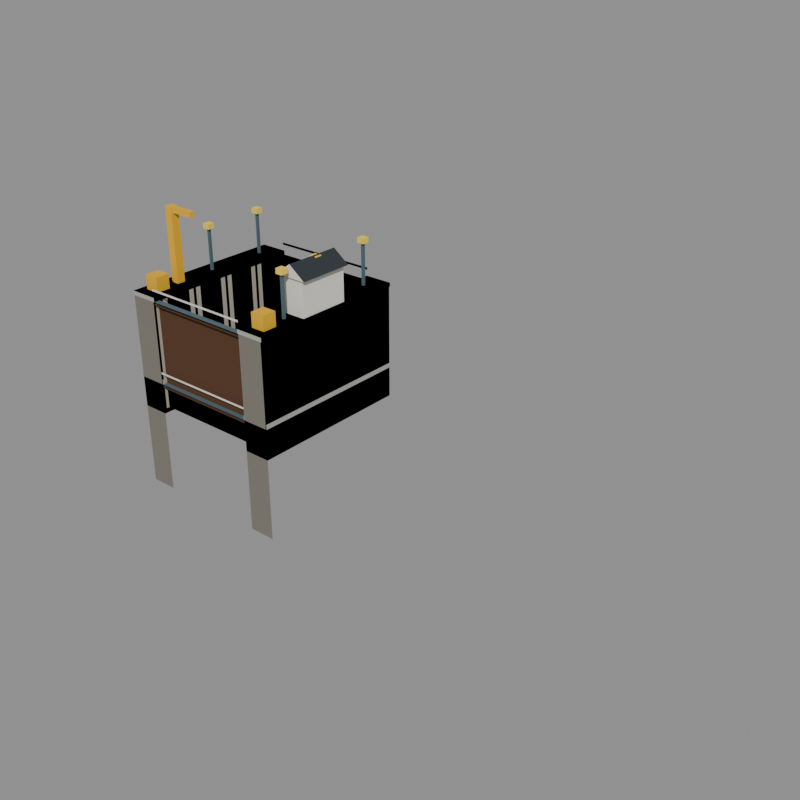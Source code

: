 # Source: lock.blend  (saved by Blender 5.2.44; exported with 4.5.12 LTS)
import bpy
from mathutils import Matrix  # noqa: F401  (used for matrix-valued properties, if any)

bpy.ops.wm.read_factory_settings(use_empty=True)
scene = bpy.context.scene
scene.name = 'model'

# ---- collections
col_reference = bpy.data.collections.new('reference'); scene.collection.children.link(col_reference)
col_lower = bpy.data.collections.new('lower'); scene.collection.children.link(col_lower)
col_middle = bpy.data.collections.new('middle'); scene.collection.children.link(col_middle)
col_upper = bpy.data.collections.new('upper'); scene.collection.children.link(col_upper)

# ---- materials (node trees are filled in below, after node groups)
mat_stone_dark = bpy.data.materials.new('stone_dark')
mat_stone_dark.diffuse_color = (0.196, 0.1789, 0.1473, 1.0)
mat_concrete = bpy.data.materials.new('concrete')
mat_concrete.diffuse_color = (0.3931, 0.3931, 0.3547, 1.0)
mat_stone = bpy.data.materials.new('stone')
mat_stone.diffuse_color = (0.448, 0.4064, 0.3185, 1.0)
mat_steel = bpy.data.materials.new('steel')
mat_steel.diffuse_color = (0.07324, 0.1329, 0.1549, 1.0)
mat_lamp_yellow = bpy.data.materials.new('lamp_yellow')
mat_lamp_yellow.diffuse_color = (0.9551, 0.6921, 0.07324, 1.0)
mat_wood_dark = bpy.data.materials.new('wood_dark')
mat_wood_dark.diffuse_color = (0.08898, 0.03631, 0.01341, 1.0)
mat_cream = bpy.data.materials.new('cream')
mat_cream.diffuse_color = (0.7106, 0.5542, 0.2846, 1.0)
mat_plaster_white = bpy.data.materials.new('plaster_white')
mat_plaster_white.diffuse_color = (0.7874, 0.7678, 0.6921, 1.0)
mat_hazard_yellow = bpy.data.materials.new('hazard_yellow')
mat_hazard_yellow.diffuse_color = (0.8276, 0.448, 0.01341, 1.0)
mat_roof_dark = bpy.data.materials.new('roof_dark')
mat_roof_dark.diffuse_color = (0.02721, 0.0331, 0.03968, 1.0)
mat_glass_dark = bpy.data.materials.new('glass_dark')
mat_glass_dark.diffuse_color = (0.02198, 0.07324, 0.1329, 1.0)

# ---- material node trees
mat_stone_dark.use_nodes = True; mat_stone_dark.node_tree.nodes.clear()
_N = mat_stone_dark.node_tree.nodes; _L = mat_stone_dark.node_tree.links
n0 = _N.new('ShaderNodeBsdfPrincipled'); n0.name = 'Principled BSDF'; n0.location = (-200, 100)
n0.inputs[0].default_value = (0.196, 0.1789, 0.1473, 1.0)
n0.inputs[2].default_value = 1.0
n0.inputs[10].default_value = 0.005
n1 = _N.new('ShaderNodeOutputMaterial'); n1.name = 'Material Output'; n1.location = (200, 100)
_L.new(n0.outputs[0], n1.inputs[0])
n1.is_active_output = True
mat_concrete.use_nodes = True; mat_concrete.node_tree.nodes.clear()
_N = mat_concrete.node_tree.nodes; _L = mat_concrete.node_tree.links
n0 = _N.new('ShaderNodeBsdfPrincipled'); n0.name = 'Principled BSDF'; n0.location = (-200, 100)
n0.inputs[0].default_value = (0.3931, 0.3931, 0.3547, 1.0)
n0.inputs[2].default_value = 1.0
n0.inputs[10].default_value = 0.005
n1 = _N.new('ShaderNodeOutputMaterial'); n1.name = 'Material Output'; n1.location = (200, 100)
_L.new(n0.outputs[0], n1.inputs[0])
n1.is_active_output = True
mat_stone.use_nodes = True; mat_stone.node_tree.nodes.clear()
_N = mat_stone.node_tree.nodes; _L = mat_stone.node_tree.links
n0 = _N.new('ShaderNodeBsdfPrincipled'); n0.name = 'Principled BSDF'; n0.location = (-200, 100)
n0.inputs[0].default_value = (0.448, 0.4064, 0.3185, 1.0)
n0.inputs[2].default_value = 1.0
n0.inputs[10].default_value = 0.005
n1 = _N.new('ShaderNodeOutputMaterial'); n1.name = 'Material Output'; n1.location = (200, 100)
_L.new(n0.outputs[0], n1.inputs[0])
n1.is_active_output = True
mat_steel.use_nodes = True; mat_steel.node_tree.nodes.clear()
_N = mat_steel.node_tree.nodes; _L = mat_steel.node_tree.links
n0 = _N.new('ShaderNodeBsdfPrincipled'); n0.name = 'Principled BSDF'; n0.location = (-200, 100)
n0.inputs[0].default_value = (0.07324, 0.1329, 0.1549, 1.0)
n0.inputs[2].default_value = 1.0
n0.inputs[10].default_value = 0.005
n1 = _N.new('ShaderNodeOutputMaterial'); n1.name = 'Material Output'; n1.location = (200, 100)
_L.new(n0.outputs[0], n1.inputs[0])
n1.is_active_output = True
mat_lamp_yellow.use_nodes = True; mat_lamp_yellow.node_tree.nodes.clear()
_N = mat_lamp_yellow.node_tree.nodes; _L = mat_lamp_yellow.node_tree.links
n0 = _N.new('ShaderNodeBsdfPrincipled'); n0.name = 'Principled BSDF'; n0.location = (-200, 100)
n0.inputs[0].default_value = (0.9551, 0.6921, 0.07324, 1.0)
n0.inputs[2].default_value = 1.0
n0.inputs[10].default_value = 0.005
n1 = _N.new('ShaderNodeOutputMaterial'); n1.name = 'Material Output'; n1.location = (200, 100)
_L.new(n0.outputs[0], n1.inputs[0])
n1.is_active_output = True
mat_wood_dark.use_nodes = True; mat_wood_dark.node_tree.nodes.clear()
_N = mat_wood_dark.node_tree.nodes; _L = mat_wood_dark.node_tree.links
n0 = _N.new('ShaderNodeBsdfPrincipled'); n0.name = 'Principled BSDF'; n0.location = (-200, 100)
n0.inputs[0].default_value = (0.08898, 0.03631, 0.01341, 1.0)
n0.inputs[2].default_value = 1.0
n0.inputs[10].default_value = 0.005
n1 = _N.new('ShaderNodeOutputMaterial'); n1.name = 'Material Output'; n1.location = (200, 100)
_L.new(n0.outputs[0], n1.inputs[0])
n1.is_active_output = True
mat_cream.use_nodes = True; mat_cream.node_tree.nodes.clear()
_N = mat_cream.node_tree.nodes; _L = mat_cream.node_tree.links
n0 = _N.new('ShaderNodeBsdfPrincipled'); n0.name = 'Principled BSDF'; n0.location = (-200, 100)
n0.inputs[0].default_value = (0.7106, 0.5542, 0.2846, 1.0)
n0.inputs[2].default_value = 1.0
n0.inputs[10].default_value = 0.005
n1 = _N.new('ShaderNodeOutputMaterial'); n1.name = 'Material Output'; n1.location = (200, 100)
_L.new(n0.outputs[0], n1.inputs[0])
n1.is_active_output = True
mat_plaster_white.use_nodes = True; mat_plaster_white.node_tree.nodes.clear()
_N = mat_plaster_white.node_tree.nodes; _L = mat_plaster_white.node_tree.links
n0 = _N.new('ShaderNodeBsdfPrincipled'); n0.name = 'Principled BSDF'; n0.location = (-200, 100)
n0.inputs[0].default_value = (0.7874, 0.7678, 0.6921, 1.0)
n0.inputs[2].default_value = 1.0
n0.inputs[10].default_value = 0.005
n1 = _N.new('ShaderNodeOutputMaterial'); n1.name = 'Material Output'; n1.location = (200, 100)
_L.new(n0.outputs[0], n1.inputs[0])
n1.is_active_output = True
mat_hazard_yellow.use_nodes = True; mat_hazard_yellow.node_tree.nodes.clear()
_N = mat_hazard_yellow.node_tree.nodes; _L = mat_hazard_yellow.node_tree.links
n0 = _N.new('ShaderNodeBsdfPrincipled'); n0.name = 'Principled BSDF'; n0.location = (-200, 100)
n0.inputs[0].default_value = (0.8276, 0.448, 0.01341, 1.0)
n0.inputs[2].default_value = 1.0
n0.inputs[10].default_value = 0.005
n1 = _N.new('ShaderNodeOutputMaterial'); n1.name = 'Material Output'; n1.location = (200, 100)
_L.new(n0.outputs[0], n1.inputs[0])
n1.is_active_output = True
mat_roof_dark.use_nodes = True; mat_roof_dark.node_tree.nodes.clear()
_N = mat_roof_dark.node_tree.nodes; _L = mat_roof_dark.node_tree.links
n0 = _N.new('ShaderNodeBsdfPrincipled'); n0.name = 'Principled BSDF'; n0.location = (-200, 100)
n0.inputs[0].default_value = (0.02721, 0.0331, 0.03968, 1.0)
n0.inputs[2].default_value = 1.0
n0.inputs[10].default_value = 0.005
n1 = _N.new('ShaderNodeOutputMaterial'); n1.name = 'Material Output'; n1.location = (200, 100)
_L.new(n0.outputs[0], n1.inputs[0])
n1.is_active_output = True
mat_glass_dark.use_nodes = True; mat_glass_dark.node_tree.nodes.clear()
_N = mat_glass_dark.node_tree.nodes; _L = mat_glass_dark.node_tree.links
n0 = _N.new('ShaderNodeBsdfPrincipled'); n0.name = 'Principled BSDF'; n0.location = (-200, 100)
n0.inputs[0].default_value = (0.02198, 0.07324, 0.1329, 1.0)
n0.inputs[2].default_value = 1.0
n0.inputs[10].default_value = 0.005
n1 = _N.new('ShaderNodeOutputMaterial'); n1.name = 'Material Output'; n1.location = (200, 100)
_L.new(n0.outputs[0], n1.inputs[0])
n1.is_active_output = True

# ---- meshes
me_footprint = bpy.data.meshes.new('footprint')
me_footprint.from_pydata([(0.0, 0.0, 0.0), (48.0, 0.0, 0.0), (48.0, 16.0, 0.0), (0.0, 16.0, 0.0)], [(0, 1), (1, 2), (2, 3), (3, 0)], [])
me_footprint.update()
me_lock_lower = bpy.data.meshes.new('lock_lower')
me_lock_lower.from_pydata([(0.0, 0.0, -1.0), (2.6, 0.0, -1.0), (0.0, 0.0, 10.0), (2.6, 0.0, 10.0), (-0.1, 0.0, 10.0), (2.7, 0.0, 10.0), (-0.1, 0.0, 10.4), (2.7, 0.0, 10.4), (2.65, 1.0, -0.5), (2.65, 1.5, -0.5), (2.65, 1.5, 10.0), (2.65, 1.0, 10.0), (2.65, 4.8, -0.5), (2.65, 5.3, -0.5), (2.65, 5.3, 10.0), (2.65, 4.8, 10.0), (2.65, 8.6, -0.5), (2.65, 9.1, -0.5), (2.65, 9.1, 10.0), (2.65, 8.6, 10.0), (2.65, 12.4, -0.5), (2.65, 12.9, -0.5), (2.65, 12.9, 10.0), (2.65, 12.4, 10.0), (1.18, 3.88, 10.4), (1.42, 3.88, 10.4), (1.42, 4.12, 10.4), (1.18, 4.12, 10.4), (1.18, 3.88, 14.4), (1.42, 3.88, 14.4), (1.42, 4.12, 14.4), (1.18, 4.12, 14.4), (0.95, 3.65, 14.4), (1.65, 3.65, 14.4), (1.65, 4.35, 14.4), (0.95, 4.35, 14.4), (0.95, 3.65, 14.9), (1.65, 3.65, 14.9), (1.65, 4.35, 14.9), (0.95, 4.35, 14.9), (1.18, 13.88, 10.4), (1.42, 13.88, 10.4), (1.42, 14.12, 10.4), (1.18, 14.12, 10.4), (1.18, 13.88, 14.4), (1.42, 13.88, 14.4), (1.42, 14.12, 14.4), (1.18, 14.12, 14.4), (0.95, 13.65, 14.4), (1.65, 13.65, 14.4), (1.65, 14.35, 14.4), (0.95, 14.35, 14.4), (0.95, 13.65, 14.9), (1.65, 13.65, 14.9), (1.65, 14.35, 14.9), (0.95, 14.35, 14.9), (13.4, 0.0, -1.0), (16.0, 0.0, -1.0), (13.4, 0.0, 10.0), (16.0, 0.0, 10.0), (13.3, 0.0, 10.0), (16.1, 0.0, 10.0), (13.3, 0.0, 10.4), (16.1, 0.0, 10.4), (13.35, 1.0, 10.0), (13.35, 1.5, 10.0), (13.35, 1.5, -0.5), (13.35, 1.0, -0.5), (13.35, 4.8, 10.0), (13.35, 5.3, 10.0), (13.35, 5.3, -0.5), (13.35, 4.8, -0.5), (13.35, 8.6, 10.0), (13.35, 9.1, 10.0), (13.35, 9.1, -0.5), (13.35, 8.6, -0.5), (13.35, 12.4, 10.0), (13.35, 12.9, 10.0), (13.35, 12.9, -0.5), (13.35, 12.4, -0.5), (14.58, 3.88, 10.4), (14.82, 3.88, 10.4), (14.82, 4.12, 10.4), (14.58, 4.12, 10.4), (14.58, 3.88, 14.4), (14.82, 3.88, 14.4), (14.82, 4.12, 14.4), (14.58, 4.12, 14.4), (14.35, 3.65, 14.4), (15.05, 3.65, 14.4), (15.05, 4.35, 14.4), (14.35, 4.35, 14.4), (14.35, 3.65, 14.9), (15.05, 3.65, 14.9), (15.05, 4.35, 14.9), (14.35, 4.35, 14.9), (14.58, 13.88, 10.4), (14.82, 13.88, 10.4), (14.82, 14.12, 10.4), (14.58, 14.12, 10.4), (14.58, 13.88, 14.4), (14.82, 13.88, 14.4), (14.82, 14.12, 14.4), (14.58, 14.12, 14.4), (14.35, 13.65, 14.4), (15.05, 13.65, 14.4), (15.05, 14.35, 14.4), (14.35, 14.35, 14.4), (14.35, 13.65, 14.9), (15.05, 13.65, 14.9), (15.05, 14.35, 14.9), (14.35, 14.35, 14.9), (2.6, 15.5, -0.5), (13.4, 15.5, -0.5), (2.6, 15.5, 9.7), (13.4, 15.5, 9.7), (2.6, 15.4, 9.7), (13.4, 15.4, 9.7), (2.6, 15.4, 10.0), (13.4, 15.4, 10.0), (2.6, 15.95, 11.0), (13.4, 15.95, 11.0), (2.6, 15.95, 11.2), (13.4, 15.95, 11.2), (13.6, 5.0, 10.4), (16.0, 5.0, 10.4), (16.0, 10.0, 10.4), (13.6, 10.0, 10.4), (13.6, 5.0, 13.8), (16.0, 5.0, 13.8), (16.0, 10.0, 13.8), (13.6, 10.0, 13.8), (13.2, 4.8, 13.8), (16.4, 4.8, 13.8), (16.4, 10.2, 13.8), (13.2, 10.2, 13.8), (14.8, 4.8, 15.0), (14.8, 10.2, 15.0), (13.54, 6.2, 13.0), (13.54, 8.8, 13.0), (13.54, 8.8, 11.6), (13.54, 6.2, 11.6), (0.0, 0.0, 10.0), (2.6, 0.0, 10.0), (2.6, 0.0, -1.0), (0.0, 0.0, -1.0), (-0.1, 0.0, 10.4), (2.7, 0.0, 10.4), (2.7, 0.0, 10.0), (-0.1, 0.0, 10.0), (13.4, 0.0, 10.0), (16.0, 0.0, 10.0), (16.0, 0.0, -1.0), (13.4, 0.0, -1.0), (13.3, 0.0, 10.4), (16.1, 0.0, 10.4), (16.1, 0.0, 10.0), (13.3, 0.0, 10.0), (0.0, 16.0, 10.0), (2.6, 16.0, 10.0), (2.6, 16.0, -1.0), (0.0, 16.0, -1.0), (-0.1, 16.0, 10.4), (2.7, 16.0, 10.4), (2.7, 16.0, 10.0), (-0.1, 16.0, 10.0), (13.4, 16.0, 10.0), (16.0, 16.0, 10.0), (16.0, 16.0, -1.0), (13.4, 16.0, -1.0), (13.3, 16.0, 10.4), (16.1, 16.0, 10.4), (16.1, 16.0, 10.0), (13.3, 16.0, 10.0), (2.6, 16.0, 9.7), (13.4, 16.0, 9.7), (13.4, 16.0, -0.5), (2.6, 16.0, -0.5), (2.6, 16.0, 10.0), (13.4, 16.0, 10.0), (13.4, 16.0, 9.7), (2.6, 16.0, 9.7), (2.6, 16.0, 11.2), (13.4, 16.0, 11.2), (13.4, 16.0, 11.0), (2.6, 16.0, 11.0)], [], [(0, 1, 3, 2), (145, 0, 2, 142), (4, 5, 7, 6), (149, 4, 6, 146), (8, 9, 10, 11), (12, 13, 14, 15), (16, 17, 18, 19), (20, 21, 22, 23), (28, 29, 30, 31), (24, 25, 29, 28), (25, 26, 30, 29), (26, 27, 31, 30), (27, 24, 28, 31), (36, 37, 38, 39), (32, 33, 37, 36), (33, 34, 38, 37), (34, 35, 39, 38), (35, 32, 36, 39), (44, 45, 46, 47), (40, 41, 45, 44), (41, 42, 46, 45), (42, 43, 47, 46), (43, 40, 44, 47), (52, 53, 54, 55), (48, 49, 53, 52), (49, 50, 54, 53), (50, 51, 55, 54), (51, 48, 52, 55), (56, 57, 59, 58), (153, 56, 58, 150), (60, 61, 63, 62), (157, 60, 62, 154), (64, 65, 66, 67), (68, 69, 70, 71), (72, 73, 74, 75), (76, 77, 78, 79), (84, 85, 86, 87), (80, 81, 85, 84), (81, 82, 86, 85), (82, 83, 87, 86), (83, 80, 84, 87), (92, 93, 94, 95), (88, 89, 93, 92), (89, 90, 94, 93), (90, 91, 95, 94), (91, 88, 92, 95), (100, 101, 102, 103), (96, 97, 101, 100), (97, 98, 102, 101), (98, 99, 103, 102), (99, 96, 100, 103), (108, 109, 110, 111), (104, 105, 109, 108), (105, 106, 110, 109), (106, 107, 111, 110), (107, 104, 108, 111), (112, 113, 115, 114), (177, 112, 114, 174), (116, 117, 119, 118), (181, 116, 118, 178), (120, 121, 123, 122), (185, 120, 122, 182), (128, 129, 130, 131), (124, 125, 129, 128), (125, 126, 130, 129), (126, 127, 131, 130), (127, 124, 128, 131), (132, 136, 137, 135), (133, 134, 137, 136), (132, 133, 136), (134, 135, 137), (138, 139, 140, 141), (61, 156, 155, 63), (62, 63, 155, 154), (173, 157, 154, 170), (57, 152, 151, 59), (58, 59, 151, 150), (169, 153, 150, 166), (5, 148, 147, 7), (6, 7, 147, 146), (165, 149, 146, 162), (1, 144, 143, 3), (2, 3, 143, 142), (161, 145, 142, 158), (121, 184, 183, 123), (122, 123, 183, 182), (117, 180, 179, 119), (118, 119, 179, 178), (113, 176, 175, 115), (114, 115, 175, 174), (156, 172, 171, 155), (154, 155, 171, 170), (152, 168, 167, 151), (150, 151, 167, 166), (148, 164, 163, 147), (146, 147, 163, 162), (144, 160, 159, 143), (142, 143, 159, 158)])
me_lock_lower.polygons.foreach_set('material_index', [0, 0, 1, 1, 2, 2, 2, 2, 3, 3, 3, 3, 3, 4, 4, 4, 4, 4, 3, 3, 3, 3, 3, 4, 4, 4, 4, 4, 0, 0, 1, 1, 2, 2, 2, 2, 3, 3, 3, 3, 3, 4, 4, 4, 4, 4, 3, 3, 3, 3, 3, 4, 4, 4, 4, 4, 5, 5, 3, 3, 7, 7, 7, 7, 7, 7, 7, 9, 9, 7, 7, 10, 1, 1, 1, 0, 0, 0, 1, 1, 1, 0, 0, 0, 7, 7, 3, 3, 5, 5, 1, 1, 0, 0, 1, 1, 0, 0])
me_lock_lower.materials.append(mat_stone_dark)
me_lock_lower.materials.append(mat_concrete)
me_lock_lower.materials.append(mat_stone)
me_lock_lower.materials.append(mat_steel)
me_lock_lower.materials.append(mat_lamp_yellow)
me_lock_lower.materials.append(mat_wood_dark)
me_lock_lower.materials.append(mat_cream)
me_lock_lower.materials.append(mat_plaster_white)
me_lock_lower.materials.append(mat_hazard_yellow)
me_lock_lower.materials.append(mat_roof_dark)
me_lock_lower.materials.append(mat_glass_dark)
me_lock_lower.update()
me_lock_middle = bpy.data.meshes.new('lock_middle')
me_lock_middle.from_pydata([(0.0, 16.0, 10.0), (2.6, 16.0, 10.0), (2.6, 16.0, -1.0), (0.0, 16.0, -1.0), (2.6, 16.0, 7.0), (0.0, 16.0, 7.0), (2.6, 16.0, 10.0), (0.0, 16.0, 10.0), (0.0, 16.0, 7.0), (2.6, 16.0, 7.0), (0.0, 16.0, 10.0), (2.6, 16.0, 10.0), (-0.1, 16.0, 10.4), (2.7, 16.0, 10.4), (2.7, 16.0, 10.0), (-0.1, 16.0, 10.0), (13.4, 16.0, 10.0), (16.0, 16.0, 10.0), (16.0, 16.0, 7.0), (13.4, 16.0, 7.0), (13.3, 16.0, 10.4), (16.1, 16.0, 10.4), (16.1, 16.0, 10.0), (13.3, 16.0, 10.0), (2.6, 16.0, 9.7), (13.4, 16.0, 9.7), (13.4, 16.0, 7.5), (2.6, 16.0, 7.5), (2.6, 16.0, 10.0), (13.4, 16.0, 10.0), (13.4, 16.0, 9.7), (2.6, 16.0, 9.7), (2.65, 0.2, -0.5), (2.65, 0.7, -0.5), (2.65, 0.7, 10.0), (2.65, 0.2, 10.0), (2.65, 4.0, -0.5), (2.65, 4.5, -0.5), (2.65, 4.5, 10.0), (2.65, 4.0, 10.0), (2.65, 7.8, -0.5), (2.65, 8.3, -0.5), (2.65, 8.3, 10.0), (2.65, 7.8, 10.0), (2.65, 11.6, -0.5), (2.65, 12.1, -0.5), (2.65, 12.1, 10.0), (2.65, 11.6, 10.0), (2.6, 16.0, 11.2), (13.4, 16.0, 11.2), (13.4, 16.0, 11.0), (2.6, 16.0, 11.0), (1.18, 7.88, 10.4), (1.42, 7.88, 10.4), (1.42, 8.12, 10.4), (1.18, 8.12, 10.4), (1.18, 7.88, 14.4), (1.42, 7.88, 14.4), (1.42, 8.12, 14.4), (1.18, 8.12, 14.4), (0.95, 7.65, 14.4), (1.65, 7.65, 14.4), (1.65, 8.35, 14.4), (0.95, 8.35, 14.4), (0.95, 7.65, 14.9), (1.65, 7.65, 14.9), (1.65, 8.35, 14.9), (0.95, 8.35, 14.9), (16.0, 16.0, -1.0), (13.4, 16.0, -1.0), (16.0, 16.0, 10.0), (13.4, 16.0, 10.0), (13.4, 16.0, 7.0), (16.0, 16.0, 7.0), (13.4, 16.0, 10.0), (16.0, 16.0, 10.0), (13.35, 0.2, 10.0), (13.35, 0.7, 10.0), (13.35, 0.7, -0.5), (13.35, 0.2, -0.5), (13.35, 4.0, 10.0), (13.35, 4.5, 10.0), (13.35, 4.5, -0.5), (13.35, 4.0, -0.5), (13.35, 7.8, 10.0), (13.35, 8.3, 10.0), (13.35, 8.3, -0.5), (13.35, 7.8, -0.5), (13.35, 11.6, 10.0), (13.35, 12.1, 10.0), (13.35, 12.1, -0.5), (13.35, 11.6, -0.5), (14.58, 7.88, 10.4), (14.82, 7.88, 10.4), (14.82, 8.12, 10.4), (14.58, 8.12, 10.4), (14.58, 7.88, 14.4), (14.82, 7.88, 14.4), (14.82, 8.12, 14.4), (14.58, 8.12, 14.4), (14.35, 7.65, 14.4), (15.05, 7.65, 14.4), (15.05, 8.35, 14.4), (14.35, 8.35, 14.4), (14.35, 7.65, 14.9), (15.05, 7.65, 14.9), (15.05, 8.35, 14.9), (14.35, 8.35, 14.9), (13.4, 0.5, -0.5), (2.6, 0.5, -0.5), (13.4, 0.5, 9.7), (2.6, 0.5, 9.7), (4.0, 0.56, -0.2), (3.4, 0.56, -0.2), (3.4, 0.56, 9.4), (4.0, 0.56, 9.4), (6.3, 0.56, -0.2), (5.7, 0.56, -0.2), (5.7, 0.56, 9.4), (6.3, 0.56, 9.4), (8.6, 0.56, -0.2), (8.0, 0.56, -0.2), (8.0, 0.56, 9.4), (8.6, 0.56, 9.4), (10.9, 0.56, -0.2), (10.3, 0.56, -0.2), (10.3, 0.56, 9.4), (10.9, 0.56, 9.4), (13.2, 0.56, -0.2), (12.6, 0.56, -0.2), (12.6, 0.56, 9.4), (13.2, 0.56, 9.4), (13.4, 0.6, 9.7), (2.6, 0.6, 9.7), (13.4, 0.6, 10.0), (2.6, 0.6, 10.0), (13.4, 0.05, 11.0), (2.6, 0.05, 11.0), (13.4, 0.05, 11.2), (2.6, 0.05, 11.2), (0.6, 1.0, 10.4), (2.0, 1.0, 10.4), (2.0, 2.4, 10.4), (0.6, 2.4, 10.4), (0.6, 1.0, 11.8), (2.0, 1.0, 11.8), (2.0, 2.4, 11.8), (0.6, 2.4, 11.8), (14.0, 1.0, 10.4), (15.4, 1.0, 10.4), (15.4, 2.4, 10.4), (14.0, 2.4, 10.4), (14.0, 1.0, 11.8), (15.4, 1.0, 11.8), (15.4, 2.4, 11.8), (14.0, 2.4, 11.8), (2.6, 15.5, 7.5), (13.4, 15.5, 7.5), (2.6, 15.5, 9.7), (13.4, 15.5, 9.7), (2.6, 15.4, 9.7), (13.4, 15.4, 9.7), (2.6, 15.4, 10.0), (13.4, 15.4, 10.0), (2.6, 15.95, 11.0), (13.4, 15.95, 11.0), (2.6, 15.95, 11.2), (13.4, 15.95, 11.2), (0.9, 4.4, 10.4), (1.7, 4.4, 10.4), (1.7, 3.6, 10.4), (0.9, 3.6, 10.4), (0.9, 4.4, 17.5), (1.7, 4.4, 17.5), (1.7, 3.6, 17.5), (0.9, 3.6, 17.5), (1.3, 4.25, 16.95), (1.3, 3.75, 16.95), (1.3, 3.75, 17.45), (1.3, 4.25, 17.45), (4.0, 4.25, 16.95), (4.0, 3.75, 16.95), (4.0, 3.75, 17.45), (4.0, 4.25, 17.45), (0.0, 0.0, 10.0), (2.6, 0.0, 10.0), (2.6, 0.0, -1.0), (0.0, 0.0, -1.0), (-0.1, 0.0, 10.4), (2.7, 0.0, 10.4), (2.7, 0.0, 10.0), (-0.1, 0.0, 10.0), (13.4, 0.0, 10.0), (16.0, 0.0, 10.0), (16.0, 0.0, -1.0), (13.4, 0.0, -1.0), (13.3, 0.0, 10.4), (16.1, 0.0, 10.4), (16.1, 0.0, 10.0), (13.3, 0.0, 10.0), (2.6, 0.0, 9.7), (13.4, 0.0, 9.7), (13.4, 0.0, -0.5), (2.6, 0.0, -0.5), (2.6, 0.0, 10.0), (13.4, 0.0, 10.0), (13.4, 0.0, 9.7), (2.6, 0.0, 9.7), (2.6, 0.0, 11.2), (13.4, 0.0, 11.2), (13.4, 0.0, 11.0), (2.6, 0.0, 11.0)], [], [(184, 185, 6, 7), (161, 30, 29, 163), (186, 2, 6, 185), (2, 3, 7, 6), (165, 50, 49, 167), (8, 9, 11, 10), (5, 8, 10, 0), (158, 159, 25, 24), (162, 163, 29, 28), (198, 22, 21, 197), (196, 197, 21, 20), (32, 33, 34, 35), (36, 37, 38, 39), (40, 41, 42, 43), (44, 45, 46, 47), (190, 14, 13, 189), (73, 18, 17, 75), (74, 75, 17, 16), (188, 189, 13, 12), (9, 4, 1, 11), (10, 11, 1, 0), (56, 57, 58, 59), (52, 53, 57, 56), (53, 54, 58, 57), (54, 55, 59, 58), (55, 52, 56, 59), (64, 65, 66, 67), (60, 61, 65, 64), (61, 62, 66, 65), (62, 63, 67, 66), (63, 60, 64, 67), (192, 193, 70, 71), (194, 68, 70, 193), (68, 69, 71, 70), (72, 73, 75, 74), (19, 72, 74, 16), (76, 77, 78, 79), (80, 81, 82, 83), (84, 85, 86, 87), (88, 89, 90, 91), (96, 97, 98, 99), (92, 93, 97, 96), (93, 94, 98, 97), (94, 95, 99, 98), (95, 92, 96, 99), (104, 105, 106, 107), (100, 101, 105, 104), (101, 102, 106, 105), (102, 103, 107, 106), (103, 100, 104, 107), (200, 201, 110, 111), (202, 108, 110, 201), (108, 109, 111, 110), (112, 113, 114, 115), (116, 117, 118, 119), (120, 121, 122, 123), (124, 125, 126, 127), (128, 129, 130, 131), (204, 205, 134, 135), (206, 132, 134, 205), (132, 133, 135, 134), (208, 209, 138, 139), (210, 136, 138, 209), (136, 137, 139, 138), (144, 145, 146, 147), (140, 141, 145, 144), (141, 142, 146, 145), (142, 143, 147, 146), (143, 140, 144, 147), (152, 153, 154, 155), (148, 149, 153, 152), (149, 150, 154, 153), (150, 151, 155, 154), (151, 148, 152, 155), (156, 157, 159, 158), (27, 156, 158, 24), (160, 161, 163, 162), (31, 160, 162, 28), (164, 165, 167, 166), (51, 164, 166, 48), (168, 169, 173, 172), (169, 170, 174, 173), (170, 171, 175, 174), (171, 168, 172, 175), (171, 170, 169, 168), (172, 173, 174, 175), (176, 177, 181, 180), (177, 178, 182, 181), (178, 179, 183, 182), (179, 176, 180, 183), (179, 178, 177, 176), (180, 181, 182, 183), (137, 211, 208, 139), (133, 207, 204, 135), (109, 203, 200, 111), (23, 199, 196, 20), (69, 195, 192, 71), (157, 26, 25, 159), (15, 191, 188, 12), (166, 167, 49, 48), (3, 187, 184, 7)])
me_lock_middle.polygons.foreach_set('material_index', [0, 3, 0, 0, 7, 0, 0, 5, 3, 1, 1, 2, 2, 2, 2, 1, 0, 0, 1, 0, 0, 3, 3, 3, 3, 3, 4, 4, 4, 4, 4, 0, 0, 0, 0, 0, 2, 2, 2, 2, 3, 3, 3, 3, 3, 4, 4, 4, 4, 4, 5, 5, 5, 6, 6, 6, 6, 6, 3, 3, 3, 7, 7, 7, 8, 8, 8, 8, 8, 8, 8, 8, 8, 8, 5, 5, 3, 3, 7, 7, 8, 8, 8, 8, 8, 8, 8, 8, 8, 8, 8, 8, 7, 3, 5, 1, 0, 5, 1, 7, 0])
me_lock_middle.materials.append(mat_stone_dark)
me_lock_middle.materials.append(mat_concrete)
me_lock_middle.materials.append(mat_stone)
me_lock_middle.materials.append(mat_steel)
me_lock_middle.materials.append(mat_lamp_yellow)
me_lock_middle.materials.append(mat_wood_dark)
me_lock_middle.materials.append(mat_cream)
me_lock_middle.materials.append(mat_plaster_white)
me_lock_middle.materials.append(mat_hazard_yellow)
me_lock_middle.materials.append(mat_roof_dark)
me_lock_middle.materials.append(mat_glass_dark)
me_lock_middle.update()
me_lock_upper = bpy.data.meshes.new('lock_upper')
me_lock_upper.from_pydata([(2.6, 0.0, -9.0), (0.0, 0.0, -9.0), (2.6, 0.0, 2.0), (0.0, 0.0, 2.0), (0.0, 0.0, -1.0), (2.6, 0.0, -1.0), (2.6, 16.0, -1.0), (0.0, 16.0, -1.0), (0.0, 0.0, 2.0), (2.6, 0.0, 2.0), (2.6, 16.0, 2.0), (0.0, 16.0, 2.0), (2.7, 16.0, 2.0), (-0.1, 16.0, 2.0), (2.7, 16.0, 2.4), (-0.1, 16.0, 2.4), (1.18, 3.88, 2.4), (1.42, 3.88, 2.4), (1.42, 4.12, 2.4), (1.18, 4.12, 2.4), (1.18, 3.88, 6.4), (1.42, 3.88, 6.4), (1.42, 4.12, 6.4), (1.18, 4.12, 6.4), (0.95, 3.65, 6.4), (1.65, 3.65, 6.4), (1.65, 4.35, 6.4), (0.95, 4.35, 6.4), (0.95, 3.65, 6.9), (1.65, 3.65, 6.9), (1.65, 4.35, 6.9), (0.95, 4.35, 6.9), (1.18, 11.88, 2.4), (1.42, 11.88, 2.4), (1.42, 12.12, 2.4), (1.18, 12.12, 2.4), (1.18, 11.88, 6.4), (1.42, 11.88, 6.4), (1.42, 12.12, 6.4), (1.18, 12.12, 6.4), (0.95, 11.65, 6.4), (1.65, 11.65, 6.4), (1.65, 12.35, 6.4), (0.95, 12.35, 6.4), (0.95, 11.65, 6.9), (1.65, 11.65, 6.9), (1.65, 12.35, 6.9), (0.95, 12.35, 6.9), (16.0, 0.0, -9.0), (13.4, 0.0, -9.0), (16.0, 0.0, 2.0), (13.4, 0.0, 2.0), (13.4, 0.0, -1.0), (16.0, 0.0, -1.0), (16.0, 16.0, -1.0), (13.4, 16.0, -1.0), (13.4, 0.0, 2.0), (16.0, 0.0, 2.0), (16.0, 16.0, 2.0), (13.4, 16.0, 2.0), (16.1, 16.0, 2.0), (13.3, 16.0, 2.0), (16.1, 16.0, 2.4), (13.3, 16.0, 2.4), (14.58, 3.88, 2.4), (14.82, 3.88, 2.4), (14.82, 4.12, 2.4), (14.58, 4.12, 2.4), (14.58, 3.88, 6.4), (14.82, 3.88, 6.4), (14.82, 4.12, 6.4), (14.58, 4.12, 6.4), (14.35, 3.65, 6.4), (15.05, 3.65, 6.4), (15.05, 4.35, 6.4), (14.35, 4.35, 6.4), (14.35, 3.65, 6.9), (15.05, 3.65, 6.9), (15.05, 4.35, 6.9), (14.35, 4.35, 6.9), (14.58, 11.88, 2.4), (14.82, 11.88, 2.4), (14.82, 12.12, 2.4), (14.58, 12.12, 2.4), (14.58, 11.88, 6.4), (14.82, 11.88, 6.4), (14.82, 12.12, 6.4), (14.58, 12.12, 6.4), (14.35, 11.65, 6.4), (15.05, 11.65, 6.4), (15.05, 12.35, 6.4), (14.35, 12.35, 6.4), (14.35, 11.65, 6.9), (15.05, 11.65, 6.9), (15.05, 12.35, 6.9), (14.35, 12.35, 6.9), (13.4, 0.5, -0.5), (2.6, 0.5, -0.5), (13.4, 0.5, 1.7), (2.6, 0.5, 1.7), (4.0, 0.56, -0.2), (3.4, 0.56, -0.2), (3.4, 0.56, 1.4), (4.0, 0.56, 1.4), (6.3, 0.56, -0.2), (5.7, 0.56, -0.2), (5.7, 0.56, 1.4), (6.3, 0.56, 1.4), (8.6, 0.56, -0.2), (8.0, 0.56, -0.2), (8.0, 0.56, 1.4), (8.6, 0.56, 1.4), (10.9, 0.56, -0.2), (10.3, 0.56, -0.2), (10.3, 0.56, 1.4), (10.9, 0.56, 1.4), (13.2, 0.56, -0.2), (12.6, 0.56, -0.2), (12.6, 0.56, 1.4), (13.2, 0.56, 1.4), (13.4, 0.6, 1.7), (2.6, 0.6, 1.7), (13.4, 0.6, 2.0), (2.6, 0.6, 2.0), (13.4, 0.05, 3.0), (2.6, 0.05, 3.0), (13.4, 0.05, 3.2), (2.6, 0.05, 3.2), (0.6, 1.0, 2.4), (2.0, 1.0, 2.4), (2.0, 2.4, 2.4), (0.6, 2.4, 2.4), (0.6, 1.0, 3.8), (2.0, 1.0, 3.8), (2.0, 2.4, 3.8), (0.6, 2.4, 3.8), (14.0, 1.0, 2.4), (15.4, 1.0, 2.4), (15.4, 2.4, 2.4), (14.0, 2.4, 2.4), (14.0, 1.0, 3.8), (15.4, 1.0, 3.8), (15.4, 2.4, 3.8), (14.0, 2.4, 3.8), (0.0, 0.0, 2.0), (2.6, 0.0, 2.0), (2.6, 0.0, -1.0), (0.0, 0.0, -1.0), (-0.1, 0.0, 2.4), (2.7, 0.0, 2.4), (2.7, 0.0, 2.0), (-0.1, 0.0, 2.0), (13.4, 0.0, 2.0), (16.0, 0.0, 2.0), (16.0, 0.0, -1.0), (13.4, 0.0, -1.0), (13.3, 0.0, 2.4), (16.1, 0.0, 2.4), (16.1, 0.0, 2.0), (13.3, 0.0, 2.0), (2.6, 0.0, 1.7), (13.4, 0.0, 1.7), (13.4, 0.0, -0.5), (2.6, 0.0, -0.5), (2.6, 0.0, 2.0), (13.4, 0.0, 2.0), (13.4, 0.0, 1.7), (2.6, 0.0, 1.7), (2.6, 0.0, 3.2), (13.4, 0.0, 3.2), (13.4, 0.0, 3.0), (2.6, 0.0, 3.0)], [], [(0, 1, 3, 2), (144, 145, 10, 11), (4, 5, 9, 8), (146, 6, 10, 145), (6, 7, 11, 10), (147, 4, 8, 144), (148, 149, 14, 15), (150, 12, 14, 149), (12, 13, 15, 14), (20, 21, 22, 23), (16, 17, 21, 20), (17, 18, 22, 21), (18, 19, 23, 22), (19, 16, 20, 23), (28, 29, 30, 31), (24, 25, 29, 28), (25, 26, 30, 29), (26, 27, 31, 30), (27, 24, 28, 31), (36, 37, 38, 39), (32, 33, 37, 36), (33, 34, 38, 37), (34, 35, 39, 38), (35, 32, 36, 39), (44, 45, 46, 47), (40, 41, 45, 44), (41, 42, 46, 45), (42, 43, 47, 46), (43, 40, 44, 47), (48, 49, 51, 50), (152, 153, 58, 59), (52, 53, 57, 56), (154, 54, 58, 153), (54, 55, 59, 58), (155, 52, 56, 152), (156, 157, 62, 63), (158, 60, 62, 157), (60, 61, 63, 62), (68, 69, 70, 71), (64, 65, 69, 68), (65, 66, 70, 69), (66, 67, 71, 70), (67, 64, 68, 71), (76, 77, 78, 79), (72, 73, 77, 76), (73, 74, 78, 77), (74, 75, 79, 78), (75, 72, 76, 79), (84, 85, 86, 87), (80, 81, 85, 84), (81, 82, 86, 85), (82, 83, 87, 86), (83, 80, 84, 87), (92, 93, 94, 95), (88, 89, 93, 92), (89, 90, 94, 93), (90, 91, 95, 94), (91, 88, 92, 95), (160, 161, 98, 99), (162, 96, 98, 161), (96, 97, 99, 98), (100, 101, 102, 103), (104, 105, 106, 107), (108, 109, 110, 111), (112, 113, 114, 115), (116, 117, 118, 119), (164, 165, 122, 123), (166, 120, 122, 165), (120, 121, 123, 122), (168, 169, 126, 127), (170, 124, 126, 169), (124, 125, 127, 126), (132, 133, 134, 135), (128, 129, 133, 132), (129, 130, 134, 133), (130, 131, 135, 134), (131, 128, 132, 135), (140, 141, 142, 143), (136, 137, 141, 140), (137, 138, 142, 141), (138, 139, 143, 142), (139, 136, 140, 143), (125, 171, 168, 127), (121, 167, 164, 123), (97, 163, 160, 99), (61, 159, 156, 63), (53, 154, 153, 57), (56, 57, 153, 152), (55, 155, 152, 59), (13, 151, 148, 15), (5, 146, 145, 9), (8, 9, 145, 144), (7, 147, 144, 11)])
me_lock_upper.polygons.foreach_set('material_index', [0, 0, 0, 0, 0, 0, 1, 1, 1, 3, 3, 3, 3, 3, 4, 4, 4, 4, 4, 3, 3, 3, 3, 3, 4, 4, 4, 4, 4, 0, 0, 0, 0, 0, 0, 1, 1, 1, 3, 3, 3, 3, 3, 4, 4, 4, 4, 4, 3, 3, 3, 3, 3, 4, 4, 4, 4, 4, 5, 5, 5, 6, 6, 6, 6, 6, 3, 3, 3, 7, 7, 7, 8, 8, 8, 8, 8, 8, 8, 8, 8, 8, 7, 3, 5, 1, 0, 0, 0, 1, 0, 0, 0])
me_lock_upper.materials.append(mat_stone_dark)
me_lock_upper.materials.append(mat_concrete)
me_lock_upper.materials.append(mat_stone)
me_lock_upper.materials.append(mat_steel)
me_lock_upper.materials.append(mat_lamp_yellow)
me_lock_upper.materials.append(mat_wood_dark)
me_lock_upper.materials.append(mat_cream)
me_lock_upper.materials.append(mat_plaster_white)
me_lock_upper.materials.append(mat_hazard_yellow)
me_lock_upper.materials.append(mat_roof_dark)
me_lock_upper.materials.append(mat_glass_dark)
me_lock_upper.update()

# ---- objects
ob_footprint = bpy.data.objects.new('footprint', me_footprint)
ob_tile_0_0 = bpy.data.objects.new('tile_0_0', None)
ob_tile_1_0 = bpy.data.objects.new('tile_1_0', None)
ob_tile_2_0 = bpy.data.objects.new('tile_2_0', None)
ob_reference_image = bpy.data.objects.new('reference_image', None)
ob_lock_lower = bpy.data.objects.new('lock_lower', me_lock_lower)
ob_lock_middle = bpy.data.objects.new('lock_middle', me_lock_middle)
ob_lock_upper = bpy.data.objects.new('lock_upper', me_lock_upper)

# ---- transforms, parenting, visibility, modifiers, constraints
ob_footprint.location = (0.0, 0.0, 0.0)
ob_tile_0_0.location = (0.0, 0.0, 0.0)
ob_tile_1_0.location = (16.0, 0.0, 0.0)
ob_tile_2_0.location = (32.0, 0.0, 0.0)
ob_reference_image.location = (60.0, -60.0, 20.0)
ob_reference_image.rotation_euler = (1.047, 0.0, 2.356)
ob_reference_image.empty_display_type = 'IMAGE'
ob_reference_image.empty_display_size = 40.0
ob_lock_lower.location = (0.0, 0.0, 0.0)
ob_lock_middle.location = (0.0, 0.0, 0.0)
ob_lock_upper.location = (0.0, 0.0, 0.0)

# ---- collection membership
col_reference.objects.link(ob_footprint)
col_reference.objects.link(ob_tile_0_0)
col_reference.objects.link(ob_tile_1_0)
col_reference.objects.link(ob_tile_2_0)
col_reference.objects.link(ob_reference_image)
col_lower.objects.link(ob_lock_lower)
col_middle.objects.link(ob_lock_middle)
col_upper.objects.link(ob_lock_upper)

# ---- scene / render settings (as saved in the file)
scene.frame_start = 1; scene.frame_end = 250; scene.frame_set(1)
scene.render.engine = 'BLENDER_WORKBENCH'
scene.render.resolution_x = 512
scene.render.resolution_y = 512
scene.render.film_transparent = True
scene.render.bake_bias = 0.0
scene.render.bake_samples = 0
scene.render.compositor_device = 'GPU'
scene.eevee.use_volume_custom_range = False
scene.eevee.fast_gi_thickness_near = 0.1
scene.eevee.fast_gi_thickness_far = 0.0
scene.eevee.ray_tracing_options.screen_trace_thickness = 0.1
bpy.context.view_layer.update()

# ---- added for rendering (the .blend has no active camera and no usable light): camera, sun + grey world if the file has none
cam_auto = bpy.data.cameras.new('AutoCamera')
cam_auto.lens = 50.0
cam_auto.sensor_width = 36.0
cam_auto.clip_end = 1000.0
ob_auto_camera = bpy.data.objects.new('AutoCamera', cam_auto)
scene.collection.objects.link(ob_auto_camera)
ob_auto_camera.location = (76.873, -55.5076, 46.5884)
ob_auto_camera.rotation_euler = (1.09748, -7.21219e-08, 0.694738)
scene.camera = ob_auto_camera
light_auto_sun = bpy.data.lights.new('AutoSun', 'SUN')
light_auto_sun.energy = 3.0
light_auto_sun.angle = 0.0523599
ob_auto_sun = bpy.data.objects.new('AutoSun', light_auto_sun)
scene.collection.objects.link(ob_auto_sun)
ob_auto_sun.rotation_euler = (0.872665, 0.174533, 0.523599)
if scene.world is None:
    world_auto = bpy.data.worlds.new('AutoWorld')
    world_auto.color = (0.3, 0.3, 0.3)
    scene.world = world_auto
bpy.context.view_layer.update()
